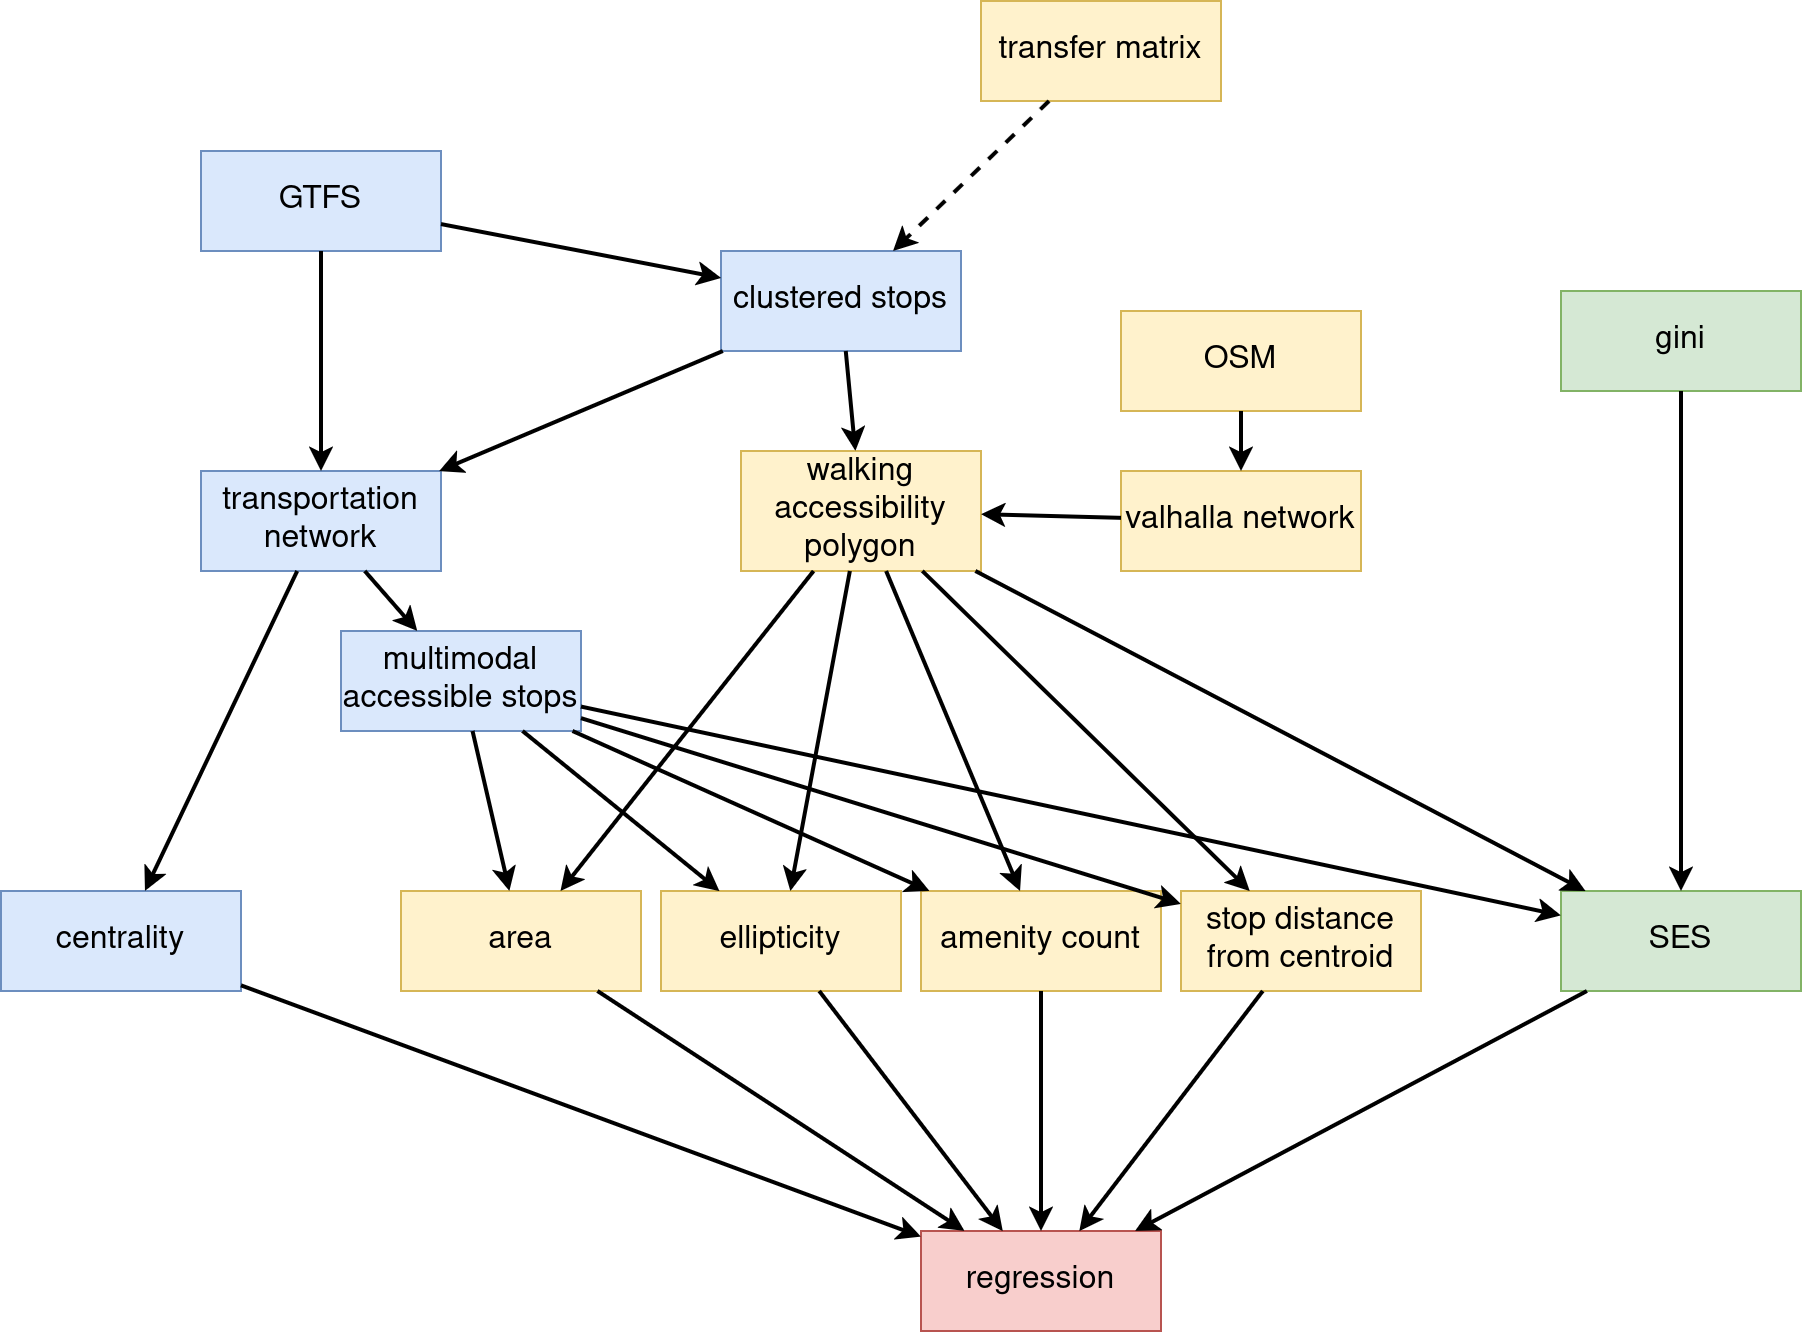

The diagram above was exported from draw.io. Its source (the exported page's mxGraphModel, read from the mxfile embedded in the PNG):
<mxGraphModel dx="1714" dy="1116" grid="1" gridSize="10" guides="1" tooltips="1" connect="1" arrows="1" fold="1" page="1" pageScale="1" pageWidth="600" pageHeight="550" math="0" shadow="0">
  <root>
    <mxCell id="0" />
    <mxCell id="1" parent="0" />
    <mxCell id="JQ9qn1b7HuToGivnwzk2-1" value="ellipticity" style="rounded=0;whiteSpace=wrap;html=1;fontSize=16;fillColor=#fff2cc;strokeColor=#d6b656;" vertex="1" parent="1">
      <mxGeometry x="150" y="120" width="120" height="50" as="geometry" />
    </mxCell>
    <mxCell id="JQ9qn1b7HuToGivnwzk2-2" value="amenity count" style="rounded=0;whiteSpace=wrap;html=1;fontSize=16;fillColor=#fff2cc;strokeColor=#d6b656;" vertex="1" parent="1">
      <mxGeometry x="280" y="120" width="120" height="50" as="geometry" />
    </mxCell>
    <mxCell id="JQ9qn1b7HuToGivnwzk2-3" value="area" style="rounded=0;whiteSpace=wrap;html=1;fontSize=16;fillColor=#fff2cc;strokeColor=#d6b656;" vertex="1" parent="1">
      <mxGeometry x="20" y="120" width="120" height="50" as="geometry" />
    </mxCell>
    <mxCell id="JQ9qn1b7HuToGivnwzk2-4" value="stop distance from centroid" style="rounded=0;whiteSpace=wrap;html=1;fontSize=16;fillColor=#fff2cc;strokeColor=#d6b656;" vertex="1" parent="1">
      <mxGeometry x="410" y="120" width="120" height="50" as="geometry" />
    </mxCell>
    <mxCell id="JQ9qn1b7HuToGivnwzk2-5" value="&lt;div&gt;walking&lt;/div&gt;&lt;div&gt;accessibility polygon&lt;/div&gt;" style="rounded=0;whiteSpace=wrap;html=1;fontSize=16;fillColor=#fff2cc;strokeColor=#d6b656;" vertex="1" parent="1">
      <mxGeometry x="190" y="-100" width="120" height="60" as="geometry" />
    </mxCell>
    <mxCell id="JQ9qn1b7HuToGivnwzk2-6" value="" style="endArrow=classic;html=1;rounded=0;strokeWidth=2;" edge="1" parent="1" source="JQ9qn1b7HuToGivnwzk2-5" target="JQ9qn1b7HuToGivnwzk2-2">
      <mxGeometry width="50" height="50" relative="1" as="geometry">
        <mxPoint x="270" y="170" as="sourcePoint" />
        <mxPoint x="320" y="120" as="targetPoint" />
      </mxGeometry>
    </mxCell>
    <mxCell id="JQ9qn1b7HuToGivnwzk2-7" value="" style="endArrow=classic;html=1;rounded=0;strokeWidth=2;" edge="1" parent="1" source="JQ9qn1b7HuToGivnwzk2-5" target="JQ9qn1b7HuToGivnwzk2-1">
      <mxGeometry width="50" height="50" relative="1" as="geometry">
        <mxPoint x="253" y="50" as="sourcePoint" />
        <mxPoint x="327" y="130" as="targetPoint" />
      </mxGeometry>
    </mxCell>
    <mxCell id="JQ9qn1b7HuToGivnwzk2-8" value="" style="endArrow=classic;html=1;rounded=0;strokeWidth=2;" edge="1" parent="1" source="JQ9qn1b7HuToGivnwzk2-5" target="JQ9qn1b7HuToGivnwzk2-3">
      <mxGeometry width="50" height="50" relative="1" as="geometry">
        <mxPoint x="263" y="60" as="sourcePoint" />
        <mxPoint x="337" y="140" as="targetPoint" />
      </mxGeometry>
    </mxCell>
    <mxCell id="JQ9qn1b7HuToGivnwzk2-9" value="" style="endArrow=classic;html=1;rounded=0;strokeWidth=2;" edge="1" parent="1" source="JQ9qn1b7HuToGivnwzk2-5" target="JQ9qn1b7HuToGivnwzk2-4">
      <mxGeometry width="50" height="50" relative="1" as="geometry">
        <mxPoint x="273" y="70" as="sourcePoint" />
        <mxPoint x="347" y="150" as="targetPoint" />
      </mxGeometry>
    </mxCell>
    <mxCell id="JQ9qn1b7HuToGivnwzk2-10" value="clustered stops" style="rounded=0;whiteSpace=wrap;html=1;fontSize=16;fillColor=#dae8fc;strokeColor=#6c8ebf;" vertex="1" parent="1">
      <mxGeometry x="180" y="-200" width="120" height="50" as="geometry" />
    </mxCell>
    <mxCell id="JQ9qn1b7HuToGivnwzk2-11" value="" style="endArrow=classic;html=1;rounded=0;strokeWidth=2;" edge="1" parent="1" source="JQ9qn1b7HuToGivnwzk2-10" target="JQ9qn1b7HuToGivnwzk2-5">
      <mxGeometry width="50" height="50" relative="1" as="geometry">
        <mxPoint x="285" y="50" as="sourcePoint" />
        <mxPoint x="335" y="130" as="targetPoint" />
      </mxGeometry>
    </mxCell>
    <mxCell id="JQ9qn1b7HuToGivnwzk2-12" value="valhalla network" style="rounded=0;whiteSpace=wrap;html=1;fontSize=16;fillColor=#fff2cc;strokeColor=#d6b656;" vertex="1" parent="1">
      <mxGeometry x="380" y="-90" width="120" height="50" as="geometry" />
    </mxCell>
    <mxCell id="JQ9qn1b7HuToGivnwzk2-13" value="OSM" style="rounded=0;whiteSpace=wrap;html=1;fontSize=16;fillColor=#fff2cc;strokeColor=#d6b656;" vertex="1" parent="1">
      <mxGeometry x="380" y="-170" width="120" height="50" as="geometry" />
    </mxCell>
    <mxCell id="JQ9qn1b7HuToGivnwzk2-14" value="" style="endArrow=classic;html=1;rounded=0;strokeWidth=2;" edge="1" parent="1" source="JQ9qn1b7HuToGivnwzk2-13" target="JQ9qn1b7HuToGivnwzk2-12">
      <mxGeometry width="50" height="50" relative="1" as="geometry">
        <mxPoint x="270" y="-60" as="sourcePoint" />
        <mxPoint x="270" as="targetPoint" />
      </mxGeometry>
    </mxCell>
    <mxCell id="JQ9qn1b7HuToGivnwzk2-15" value="" style="endArrow=classic;html=1;rounded=0;strokeWidth=2;" edge="1" parent="1" source="JQ9qn1b7HuToGivnwzk2-12" target="JQ9qn1b7HuToGivnwzk2-5">
      <mxGeometry width="50" height="50" relative="1" as="geometry">
        <mxPoint x="270" y="-60" as="sourcePoint" />
        <mxPoint x="270" as="targetPoint" />
      </mxGeometry>
    </mxCell>
    <mxCell id="JQ9qn1b7HuToGivnwzk2-16" value="SES" style="rounded=0;whiteSpace=wrap;html=1;fontSize=16;fillColor=#d5e8d4;strokeColor=#82b366;" vertex="1" parent="1">
      <mxGeometry x="600" y="120" width="120" height="50" as="geometry" />
    </mxCell>
    <mxCell id="JQ9qn1b7HuToGivnwzk2-17" value="" style="endArrow=classic;html=1;rounded=0;strokeWidth=2;" edge="1" parent="1" source="JQ9qn1b7HuToGivnwzk2-5" target="JQ9qn1b7HuToGivnwzk2-16">
      <mxGeometry width="50" height="50" relative="1" as="geometry">
        <mxPoint x="316" y="50" as="sourcePoint" />
        <mxPoint x="464" y="130" as="targetPoint" />
      </mxGeometry>
    </mxCell>
    <mxCell id="JQ9qn1b7HuToGivnwzk2-18" value="gini" style="rounded=0;whiteSpace=wrap;html=1;fontSize=16;fillColor=#d5e8d4;strokeColor=#82b366;" vertex="1" parent="1">
      <mxGeometry x="600" y="-180" width="120" height="50" as="geometry" />
    </mxCell>
    <mxCell id="JQ9qn1b7HuToGivnwzk2-19" value="" style="endArrow=classic;html=1;rounded=0;strokeWidth=2;" edge="1" parent="1" source="JQ9qn1b7HuToGivnwzk2-18" target="JQ9qn1b7HuToGivnwzk2-16">
      <mxGeometry width="50" height="50" relative="1" as="geometry">
        <mxPoint x="450" y="-160" as="sourcePoint" />
        <mxPoint x="450" y="-110" as="targetPoint" />
      </mxGeometry>
    </mxCell>
    <mxCell id="JQ9qn1b7HuToGivnwzk2-20" value="GTFS" style="rounded=0;whiteSpace=wrap;html=1;fontSize=16;fillColor=#dae8fc;strokeColor=#6c8ebf;" vertex="1" parent="1">
      <mxGeometry x="-80" y="-250" width="120" height="50" as="geometry" />
    </mxCell>
    <mxCell id="JQ9qn1b7HuToGivnwzk2-21" value="" style="endArrow=classic;html=1;rounded=0;strokeWidth=2;" edge="1" parent="1" source="JQ9qn1b7HuToGivnwzk2-20" target="JQ9qn1b7HuToGivnwzk2-10">
      <mxGeometry width="50" height="50" relative="1" as="geometry">
        <mxPoint x="270" y="-60" as="sourcePoint" />
        <mxPoint x="270" as="targetPoint" />
      </mxGeometry>
    </mxCell>
    <mxCell id="JQ9qn1b7HuToGivnwzk2-22" value="regression" style="rounded=0;whiteSpace=wrap;html=1;fontSize=16;fillColor=#f8cecc;strokeColor=#b85450;" vertex="1" parent="1">
      <mxGeometry x="280" y="290" width="120" height="50" as="geometry" />
    </mxCell>
    <mxCell id="JQ9qn1b7HuToGivnwzk2-23" value="" style="endArrow=classic;html=1;rounded=0;strokeWidth=2;" edge="1" parent="1" source="JQ9qn1b7HuToGivnwzk2-3" target="JQ9qn1b7HuToGivnwzk2-22">
      <mxGeometry width="50" height="50" relative="1" as="geometry">
        <mxPoint x="235" y="50" as="sourcePoint" />
        <mxPoint x="125" y="130" as="targetPoint" />
      </mxGeometry>
    </mxCell>
    <mxCell id="JQ9qn1b7HuToGivnwzk2-24" value="" style="endArrow=classic;html=1;rounded=0;strokeWidth=2;" edge="1" parent="1" source="JQ9qn1b7HuToGivnwzk2-1" target="JQ9qn1b7HuToGivnwzk2-22">
      <mxGeometry width="50" height="50" relative="1" as="geometry">
        <mxPoint x="128" y="180" as="sourcePoint" />
        <mxPoint x="312" y="300" as="targetPoint" />
      </mxGeometry>
    </mxCell>
    <mxCell id="JQ9qn1b7HuToGivnwzk2-25" value="" style="endArrow=classic;html=1;rounded=0;strokeWidth=2;" edge="1" parent="1" source="JQ9qn1b7HuToGivnwzk2-2" target="JQ9qn1b7HuToGivnwzk2-22">
      <mxGeometry width="50" height="50" relative="1" as="geometry">
        <mxPoint x="138" y="190" as="sourcePoint" />
        <mxPoint x="322" y="310" as="targetPoint" />
      </mxGeometry>
    </mxCell>
    <mxCell id="JQ9qn1b7HuToGivnwzk2-26" value="" style="endArrow=classic;html=1;rounded=0;strokeWidth=2;" edge="1" parent="1" source="JQ9qn1b7HuToGivnwzk2-4" target="JQ9qn1b7HuToGivnwzk2-22">
      <mxGeometry width="50" height="50" relative="1" as="geometry">
        <mxPoint x="148" y="200" as="sourcePoint" />
        <mxPoint x="332" y="320" as="targetPoint" />
      </mxGeometry>
    </mxCell>
    <mxCell id="JQ9qn1b7HuToGivnwzk2-27" value="" style="endArrow=classic;html=1;rounded=0;strokeWidth=2;" edge="1" parent="1" source="JQ9qn1b7HuToGivnwzk2-16" target="JQ9qn1b7HuToGivnwzk2-22">
      <mxGeometry width="50" height="50" relative="1" as="geometry">
        <mxPoint x="158" y="210" as="sourcePoint" />
        <mxPoint x="342" y="330" as="targetPoint" />
      </mxGeometry>
    </mxCell>
    <mxCell id="JQ9qn1b7HuToGivnwzk2-28" value="centrality" style="rounded=0;whiteSpace=wrap;html=1;fontSize=16;fillColor=#dae8fc;strokeColor=#6c8ebf;" vertex="1" parent="1">
      <mxGeometry x="-180" y="120" width="120" height="50" as="geometry" />
    </mxCell>
    <mxCell id="JQ9qn1b7HuToGivnwzk2-29" value="transportation network" style="rounded=0;whiteSpace=wrap;html=1;fontSize=16;fillColor=#dae8fc;strokeColor=#6c8ebf;" vertex="1" parent="1">
      <mxGeometry x="-80" y="-90" width="120" height="50" as="geometry" />
    </mxCell>
    <mxCell id="JQ9qn1b7HuToGivnwzk2-30" value="" style="endArrow=classic;html=1;rounded=0;strokeWidth=2;" edge="1" parent="1" source="JQ9qn1b7HuToGivnwzk2-29" target="JQ9qn1b7HuToGivnwzk2-28">
      <mxGeometry width="50" height="50" relative="1" as="geometry">
        <mxPoint x="235" y="50" as="sourcePoint" />
        <mxPoint x="125" y="130" as="targetPoint" />
      </mxGeometry>
    </mxCell>
    <mxCell id="JQ9qn1b7HuToGivnwzk2-31" value="" style="endArrow=classic;html=1;rounded=0;strokeWidth=2;" edge="1" parent="1" source="JQ9qn1b7HuToGivnwzk2-28" target="JQ9qn1b7HuToGivnwzk2-22">
      <mxGeometry width="50" height="50" relative="1" as="geometry">
        <mxPoint x="-6" y="-130" as="sourcePoint" />
        <mxPoint x="-64" y="130" as="targetPoint" />
      </mxGeometry>
    </mxCell>
    <mxCell id="JQ9qn1b7HuToGivnwzk2-32" value="" style="endArrow=classic;html=1;rounded=0;strokeWidth=2;" edge="1" parent="1" source="JQ9qn1b7HuToGivnwzk2-10" target="JQ9qn1b7HuToGivnwzk2-29">
      <mxGeometry width="50" height="50" relative="1" as="geometry">
        <mxPoint x="270" y="-160" as="sourcePoint" />
        <mxPoint x="270" as="targetPoint" />
      </mxGeometry>
    </mxCell>
    <mxCell id="JQ9qn1b7HuToGivnwzk2-33" value="" style="endArrow=classic;html=1;rounded=0;strokeWidth=2;" edge="1" parent="1" source="JQ9qn1b7HuToGivnwzk2-20" target="JQ9qn1b7HuToGivnwzk2-29">
      <mxGeometry width="50" height="50" relative="1" as="geometry">
        <mxPoint x="225" y="-160" as="sourcePoint" />
        <mxPoint x="135" y="-110" as="targetPoint" />
      </mxGeometry>
    </mxCell>
    <mxCell id="JQ9qn1b7HuToGivnwzk2-34" value="multimodal accessible stops" style="rounded=0;whiteSpace=wrap;html=1;fontSize=16;fillColor=#dae8fc;strokeColor=#6c8ebf;" vertex="1" parent="1">
      <mxGeometry x="-10" y="-10" width="120" height="50" as="geometry" />
    </mxCell>
    <mxCell id="JQ9qn1b7HuToGivnwzk2-35" value="" style="endArrow=classic;html=1;rounded=0;strokeWidth=2;" edge="1" parent="1" source="JQ9qn1b7HuToGivnwzk2-29" target="JQ9qn1b7HuToGivnwzk2-34">
      <mxGeometry width="50" height="50" relative="1" as="geometry">
        <mxPoint x="69" y="-10" as="sourcePoint" />
        <mxPoint x="-49" y="130" as="targetPoint" />
      </mxGeometry>
    </mxCell>
    <mxCell id="JQ9qn1b7HuToGivnwzk2-36" value="" style="endArrow=classic;html=1;rounded=0;strokeWidth=2;" edge="1" parent="1" source="JQ9qn1b7HuToGivnwzk2-34" target="JQ9qn1b7HuToGivnwzk2-16">
      <mxGeometry width="50" height="50" relative="1" as="geometry">
        <mxPoint x="270" y="140" as="sourcePoint" />
        <mxPoint x="320" y="90" as="targetPoint" />
      </mxGeometry>
    </mxCell>
    <mxCell id="JQ9qn1b7HuToGivnwzk2-37" value="transfer matrix" style="rounded=0;whiteSpace=wrap;html=1;fontSize=16;fillColor=#fff2cc;strokeColor=#d6b656;" vertex="1" parent="1">
      <mxGeometry x="310" y="-325" width="120" height="50" as="geometry" />
    </mxCell>
    <mxCell id="JQ9qn1b7HuToGivnwzk2-38" value="" style="endArrow=classic;html=1;rounded=0;strokeWidth=2;dashed=1;" edge="1" parent="1" source="JQ9qn1b7HuToGivnwzk2-37" target="JQ9qn1b7HuToGivnwzk2-10">
      <mxGeometry width="50" height="50" relative="1" as="geometry">
        <mxPoint x="252" y="-140" as="sourcePoint" />
        <mxPoint x="258" y="-80" as="targetPoint" />
      </mxGeometry>
    </mxCell>
    <mxCell id="JQ9qn1b7HuToGivnwzk2-39" value="" style="endArrow=classic;html=1;rounded=0;strokeWidth=2;" edge="1" parent="1" source="JQ9qn1b7HuToGivnwzk2-34" target="JQ9qn1b7HuToGivnwzk2-3">
      <mxGeometry width="50" height="50" relative="1" as="geometry">
        <mxPoint x="21" y="-30" as="sourcePoint" />
        <mxPoint x="59" as="targetPoint" />
      </mxGeometry>
    </mxCell>
    <mxCell id="JQ9qn1b7HuToGivnwzk2-40" value="" style="endArrow=classic;html=1;rounded=0;strokeWidth=2;" edge="1" parent="1" source="JQ9qn1b7HuToGivnwzk2-34" target="JQ9qn1b7HuToGivnwzk2-1">
      <mxGeometry width="50" height="50" relative="1" as="geometry">
        <mxPoint x="90" y="50" as="sourcePoint" />
        <mxPoint x="90" y="130" as="targetPoint" />
      </mxGeometry>
    </mxCell>
    <mxCell id="JQ9qn1b7HuToGivnwzk2-41" value="" style="endArrow=classic;html=1;rounded=0;strokeWidth=2;" edge="1" parent="1" source="JQ9qn1b7HuToGivnwzk2-34" target="JQ9qn1b7HuToGivnwzk2-2">
      <mxGeometry width="50" height="50" relative="1" as="geometry">
        <mxPoint x="115" y="50" as="sourcePoint" />
        <mxPoint x="195" y="130" as="targetPoint" />
      </mxGeometry>
    </mxCell>
    <mxCell id="JQ9qn1b7HuToGivnwzk2-42" value="" style="endArrow=classic;html=1;rounded=0;strokeWidth=2;" edge="1" parent="1" source="JQ9qn1b7HuToGivnwzk2-34" target="JQ9qn1b7HuToGivnwzk2-4">
      <mxGeometry width="50" height="50" relative="1" as="geometry">
        <mxPoint x="125" y="60" as="sourcePoint" />
        <mxPoint x="205" y="140" as="targetPoint" />
      </mxGeometry>
    </mxCell>
  </root>
</mxGraphModel>